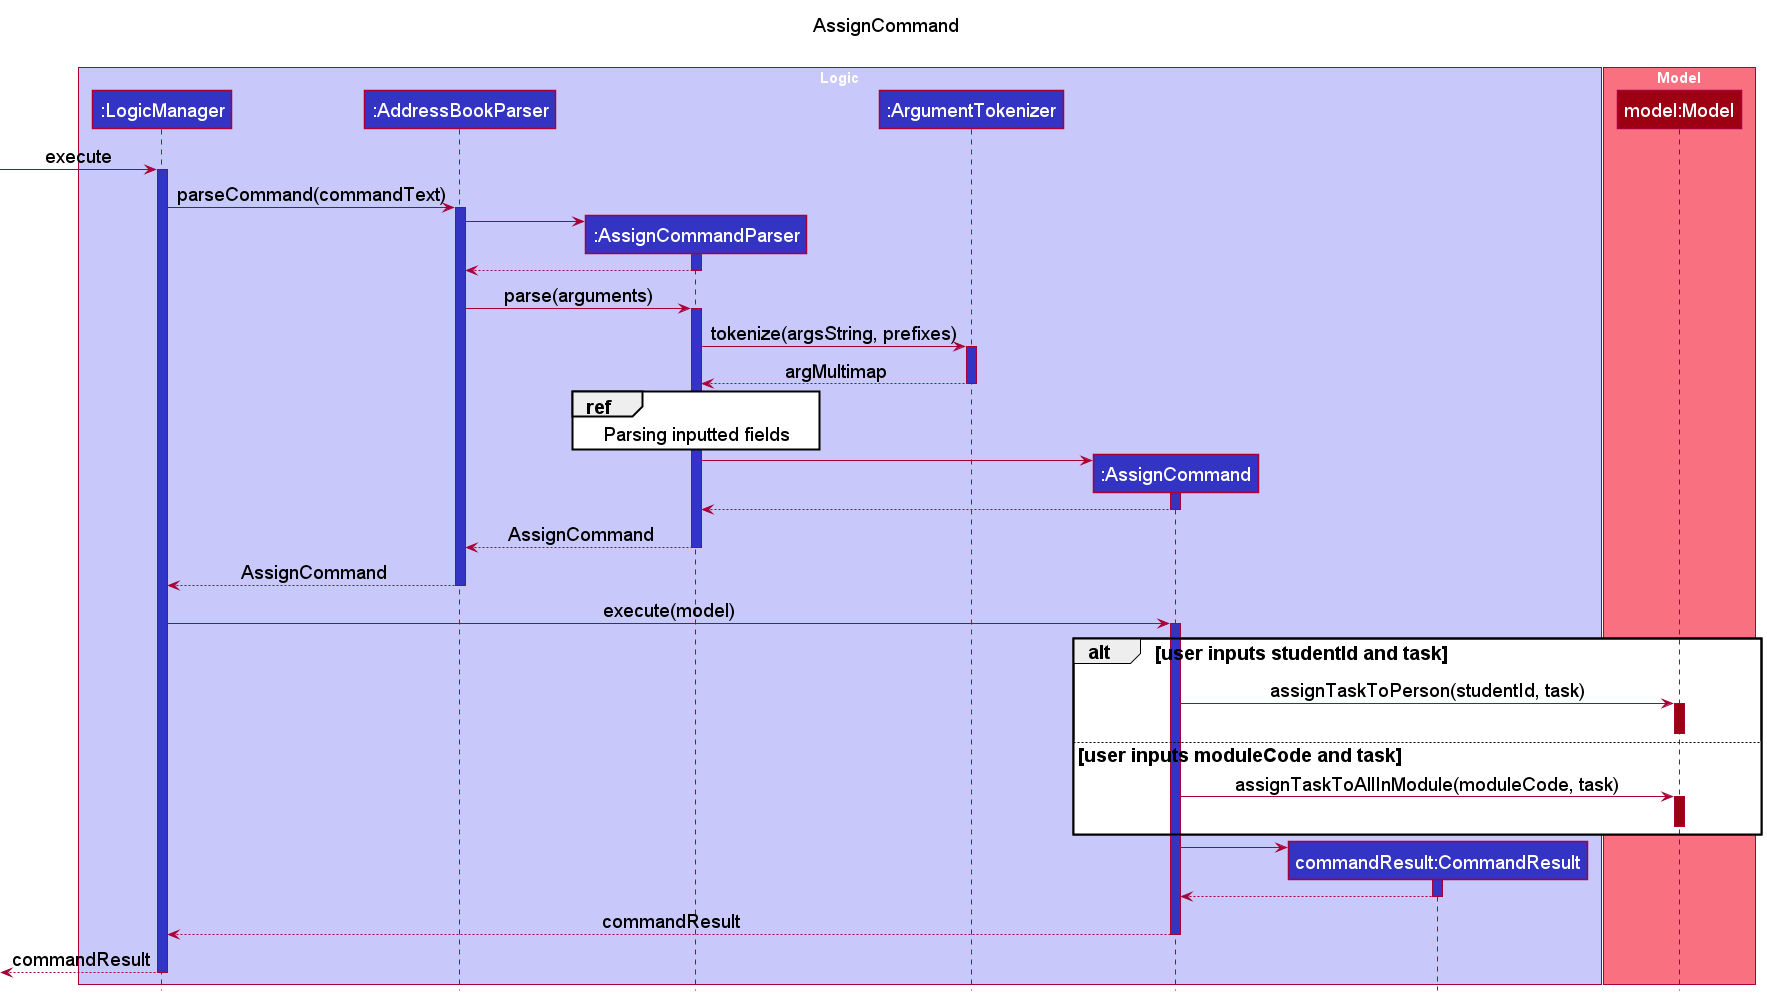

The diagram above was rendered by PlantUML. Its source (embedded in the PNG):
@startuml
!include style.puml

title AssignCommand\n

box "Logic" LOGIC_COLOR_T1
participant ":LogicManager" as LogicManager LOGIC_COLOR
participant ":AddressBookParser" as AddressBookParser LOGIC_COLOR
participant ":AssignCommandParser" as AssignCommandParser LOGIC_COLOR
participant ":ArgumentTokenizer" as ArgumentTokenizer LOGIC_COLOR
participant ":AssignCommand" as AssignCommand LOGIC_COLOR

participant "commandResult:CommandResult" as CommandResult LOGIC_COLOR
end box

box "Model" MODEL_COLOR_T1
participant "model:Model" as Model MODEL_COLOR
end box

[-> LogicManager : execute
activate LogicManager LOGIC_COLOR

LogicManager -> AddressBookParser : parseCommand(commandText)
activate AddressBookParser LOGIC_COLOR

create AssignCommandParser
AddressBookParser -> AssignCommandParser
activate AssignCommandParser LOGIC_COLOR
AssignCommandParser --> AddressBookParser
deactivate AssignCommandParser

AddressBookParser -> AssignCommandParser : parse(arguments)
activate AssignCommandParser LOGIC_COLOR

AssignCommandParser -> ArgumentTokenizer ++ LOGIC_COLOR: tokenize(argsString, prefixes)
ArgumentTokenizer --> AssignCommandParser -- LOGIC_COLOR: argMultimap

ref over AssignCommandParser :Parsing inputted fields

create AssignCommand
AssignCommandParser -> AssignCommand
activate AssignCommand LOGIC_COLOR
AssignCommand --> AssignCommandParser
deactivate AssignCommand

AssignCommandParser --> AddressBookParser -- LOGIC_COLOR: AssignCommand
deactivate AssignCommandParser

AddressBookParser --> LogicManager  -- LOGIC_COLOR: AssignCommand
deactivate AddressBookParser

LogicManager -> AssignCommand LOGIC_COLOR : execute(model)
activate AssignCommand LOGIC_COLOR

alt user inputs studentId and task
    AssignCommand -> Model ++ MODEL_COLOR: assignTaskToPerson(studentId, task)
    deactivate

else user inputs moduleCode and task
    AssignCommand -> Model ++ MODEL_COLOR: assignTaskToAllInModule(moduleCode, task)
    deactivate

end

create CommandResult
AssignCommand -> CommandResult ++ LOGIC_COLOR:

CommandResult --> AssignCommand --:
deactivate CommandResult

AssignCommand --> LogicManager --: commandResult
deactivate AssignCommand

[<--LogicManager --: commandResult
deactivate LogicManager

@enduml